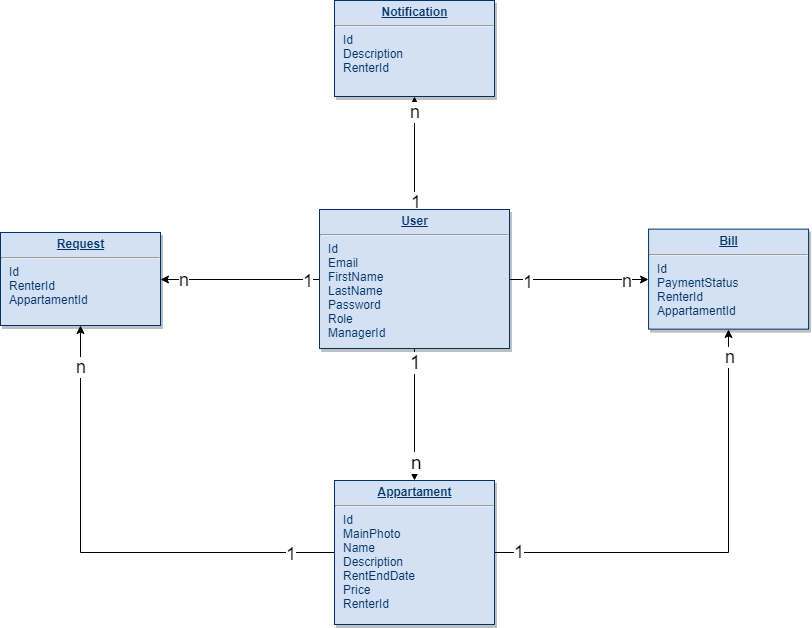

The diagram above was exported from draw.io. Its source (the exported page's mxGraphModel, read from the mxfile embedded in the PNG):
<mxGraphModel dx="774" dy="670" grid="1" gridSize="12" guides="1" tooltips="1" connect="1" arrows="1" fold="1" page="1" pageScale="1" pageWidth="826" pageHeight="1169" background="#ffffff" math="0" shadow="0">
  <root>
    <mxCell id="0" />
    <mxCell id="1" parent="0" />
    <mxCell id="8msFTa-weI-T_BtkUyKc-114" style="edgeStyle=orthogonalEdgeStyle;rounded=0;orthogonalLoop=1;jettySize=auto;html=1;exitX=0.5;exitY=1;exitDx=0;exitDy=0;entryX=0.5;entryY=0;entryDx=0;entryDy=0;" parent="1" source="19" target="20" edge="1">
      <mxGeometry relative="1" as="geometry" />
    </mxCell>
    <mxCell id="8msFTa-weI-T_BtkUyKc-116" value="&lt;font style=&quot;font-size: 19px&quot;&gt;1&lt;/font&gt;" style="text;html=1;resizable=0;points=[];align=center;verticalAlign=middle;labelBackgroundColor=#ffffff;" parent="8msFTa-weI-T_BtkUyKc-114" vertex="1" connectable="0">
      <mxGeometry x="-0.801" y="1" relative="1" as="geometry">
        <mxPoint as="offset" />
      </mxGeometry>
    </mxCell>
    <mxCell id="8msFTa-weI-T_BtkUyKc-117" value="&lt;font style=&quot;font-size: 19px&quot;&gt;n&lt;/font&gt;" style="text;html=1;resizable=0;points=[];align=center;verticalAlign=middle;labelBackgroundColor=#ffffff;" parent="8msFTa-weI-T_BtkUyKc-114" vertex="1" connectable="0">
      <mxGeometry x="0.7068" y="2" relative="1" as="geometry">
        <mxPoint as="offset" />
      </mxGeometry>
    </mxCell>
    <mxCell id="8msFTa-weI-T_BtkUyKc-118" style="edgeStyle=orthogonalEdgeStyle;rounded=0;orthogonalLoop=1;jettySize=auto;html=1;exitX=0;exitY=0.5;exitDx=0;exitDy=0;entryX=1;entryY=0.5;entryDx=0;entryDy=0;" parent="1" source="19" target="21" edge="1">
      <mxGeometry relative="1" as="geometry" />
    </mxCell>
    <mxCell id="8msFTa-weI-T_BtkUyKc-119" value="&lt;font style=&quot;font-size: 18px&quot;&gt;1&lt;/font&gt;" style="text;html=1;resizable=0;points=[];align=center;verticalAlign=middle;labelBackgroundColor=#ffffff;" parent="8msFTa-weI-T_BtkUyKc-118" vertex="1" connectable="0">
      <mxGeometry x="-0.8501" y="1" relative="1" as="geometry">
        <mxPoint as="offset" />
      </mxGeometry>
    </mxCell>
    <mxCell id="8msFTa-weI-T_BtkUyKc-120" value="&lt;font style=&quot;font-size: 18px&quot;&gt;n&lt;/font&gt;" style="text;html=1;resizable=0;points=[];align=center;verticalAlign=middle;labelBackgroundColor=#ffffff;" parent="8msFTa-weI-T_BtkUyKc-118" vertex="1" connectable="0">
      <mxGeometry x="0.8156" y="-4" relative="1" as="geometry">
        <mxPoint x="8" y="4" as="offset" />
      </mxGeometry>
    </mxCell>
    <mxCell id="8msFTa-weI-T_BtkUyKc-127" style="edgeStyle=orthogonalEdgeStyle;rounded=0;orthogonalLoop=1;jettySize=auto;html=1;exitX=1;exitY=0.5;exitDx=0;exitDy=0;entryX=0;entryY=0.5;entryDx=0;entryDy=0;" parent="1" source="19" target="23" edge="1">
      <mxGeometry relative="1" as="geometry" />
    </mxCell>
    <mxCell id="8msFTa-weI-T_BtkUyKc-128" value="&lt;font style=&quot;font-size: 18px&quot;&gt;1&lt;/font&gt;" style="text;html=1;resizable=0;points=[];align=center;verticalAlign=middle;labelBackgroundColor=#ffffff;" parent="8msFTa-weI-T_BtkUyKc-127" vertex="1" connectable="0">
      <mxGeometry x="-0.7358" y="-2" relative="1" as="geometry">
        <mxPoint as="offset" />
      </mxGeometry>
    </mxCell>
    <mxCell id="8msFTa-weI-T_BtkUyKc-129" value="&lt;font style=&quot;font-size: 18px&quot;&gt;n&lt;/font&gt;" style="text;html=1;resizable=0;points=[];align=center;verticalAlign=middle;labelBackgroundColor=#ffffff;" parent="8msFTa-weI-T_BtkUyKc-127" vertex="1" connectable="0">
      <mxGeometry x="0.6792" y="-1" relative="1" as="geometry">
        <mxPoint as="offset" />
      </mxGeometry>
    </mxCell>
    <mxCell id="8msFTa-weI-T_BtkUyKc-137" style="edgeStyle=orthogonalEdgeStyle;rounded=0;orthogonalLoop=1;jettySize=auto;html=1;exitX=0.5;exitY=0;exitDx=0;exitDy=0;entryX=0.5;entryY=1;entryDx=0;entryDy=0;fontSize=18;" parent="1" source="19" target="24" edge="1">
      <mxGeometry relative="1" as="geometry" />
    </mxCell>
    <mxCell id="8msFTa-weI-T_BtkUyKc-145" value="1" style="text;html=1;resizable=0;points=[];align=center;verticalAlign=middle;labelBackgroundColor=#ffffff;fontSize=18;" parent="8msFTa-weI-T_BtkUyKc-137" vertex="1" connectable="0">
      <mxGeometry x="-0.8652" y="-1" relative="1" as="geometry">
        <mxPoint as="offset" />
      </mxGeometry>
    </mxCell>
    <mxCell id="8msFTa-weI-T_BtkUyKc-146" value="n" style="text;html=1;resizable=0;points=[];align=center;verticalAlign=middle;labelBackgroundColor=#ffffff;fontSize=18;" parent="8msFTa-weI-T_BtkUyKc-137" vertex="1" connectable="0">
      <mxGeometry x="0.8352" y="-3" relative="1" as="geometry">
        <mxPoint x="-3" y="6" as="offset" />
      </mxGeometry>
    </mxCell>
    <mxCell id="19" value="&lt;p style=&quot;margin: 0px ; margin-top: 4px ; text-align: center ; text-decoration: underline&quot;&gt;&lt;b&gt;User&lt;/b&gt;&lt;/p&gt;&lt;hr&gt;&lt;p style=&quot;margin: 0px ; margin-left: 8px&quot;&gt;Id&lt;/p&gt;&lt;p style=&quot;margin: 0px ; margin-left: 8px&quot;&gt;Email&lt;br&gt;FirstName&lt;/p&gt;&lt;p style=&quot;margin: 0px ; margin-left: 8px&quot;&gt;LastName&lt;/p&gt;&lt;p style=&quot;margin: 0px ; margin-left: 8px&quot;&gt;Password&lt;/p&gt;&lt;p style=&quot;margin: 0px ; margin-left: 8px&quot;&gt;Role&lt;/p&gt;&lt;p style=&quot;margin: 0px ; margin-left: 8px&quot;&gt;ManagerId&lt;br&gt;&lt;/p&gt;" style="verticalAlign=top;align=left;overflow=fill;fontSize=12;fontFamily=Helvetica;html=1;strokeColor=#003366;shadow=1;fillColor=#D4E1F5;fontColor=#003366" parent="1" vertex="1">
      <mxGeometry x="403" y="377" width="190" height="139" as="geometry" />
    </mxCell>
    <mxCell id="8msFTa-weI-T_BtkUyKc-130" style="edgeStyle=orthogonalEdgeStyle;rounded=0;orthogonalLoop=1;jettySize=auto;html=1;exitX=1;exitY=0.5;exitDx=0;exitDy=0;entryX=0.5;entryY=1;entryDx=0;entryDy=0;" parent="1" source="20" target="23" edge="1">
      <mxGeometry relative="1" as="geometry" />
    </mxCell>
    <mxCell id="8msFTa-weI-T_BtkUyKc-134" value="&lt;font style=&quot;font-size: 18px&quot;&gt;1&lt;/font&gt;" style="text;html=1;resizable=0;points=[];align=center;verticalAlign=middle;labelBackgroundColor=#ffffff;" parent="8msFTa-weI-T_BtkUyKc-130" vertex="1" connectable="0">
      <mxGeometry x="-0.8945" y="1" relative="1" as="geometry">
        <mxPoint as="offset" />
      </mxGeometry>
    </mxCell>
    <mxCell id="8msFTa-weI-T_BtkUyKc-136" value="n" style="text;html=1;resizable=0;points=[];align=center;verticalAlign=middle;labelBackgroundColor=#ffffff;fontSize=18;" parent="8msFTa-weI-T_BtkUyKc-130" vertex="1" connectable="0">
      <mxGeometry x="0.8819" y="-1" relative="1" as="geometry">
        <mxPoint as="offset" />
      </mxGeometry>
    </mxCell>
    <mxCell id="8msFTa-weI-T_BtkUyKc-131" style="edgeStyle=orthogonalEdgeStyle;rounded=0;orthogonalLoop=1;jettySize=auto;html=1;exitX=0;exitY=0.5;exitDx=0;exitDy=0;" parent="1" source="20" target="21" edge="1">
      <mxGeometry relative="1" as="geometry" />
    </mxCell>
    <mxCell id="8msFTa-weI-T_BtkUyKc-143" value="1" style="text;html=1;resizable=0;points=[];align=center;verticalAlign=middle;labelBackgroundColor=#ffffff;fontSize=18;" parent="8msFTa-weI-T_BtkUyKc-131" vertex="1" connectable="0">
      <mxGeometry x="-0.8151" y="1" relative="1" as="geometry">
        <mxPoint as="offset" />
      </mxGeometry>
    </mxCell>
    <mxCell id="8msFTa-weI-T_BtkUyKc-144" value="n" style="text;html=1;resizable=0;points=[];align=center;verticalAlign=middle;labelBackgroundColor=#ffffff;fontSize=18;" parent="8msFTa-weI-T_BtkUyKc-131" vertex="1" connectable="0">
      <mxGeometry x="0.8309" relative="1" as="geometry">
        <mxPoint as="offset" />
      </mxGeometry>
    </mxCell>
    <mxCell id="20" value="&lt;p style=&quot;margin: 0px ; margin-top: 4px ; text-align: center ; text-decoration: underline&quot;&gt;&lt;b&gt;Appartament&lt;/b&gt;&lt;/p&gt;&lt;hr&gt;&lt;p style=&quot;margin: 0px ; margin-left: 8px&quot;&gt;Id&lt;/p&gt;&lt;p style=&quot;margin: 0px ; margin-left: 8px&quot;&gt;MainPhoto&lt;/p&gt;&lt;p style=&quot;margin: 0px ; margin-left: 8px&quot;&gt;Name&lt;/p&gt;&lt;p style=&quot;margin: 0px ; margin-left: 8px&quot;&gt;Description&lt;/p&gt;&lt;p style=&quot;margin: 0px ; margin-left: 8px&quot;&gt;RentEndDate&lt;/p&gt;&lt;p style=&quot;margin: 0px ; margin-left: 8px&quot;&gt;Price&lt;/p&gt;&lt;p style=&quot;margin: 0px ; margin-left: 8px&quot;&gt;RenterId&lt;/p&gt;" style="verticalAlign=top;align=left;overflow=fill;fontSize=12;fontFamily=Helvetica;html=1;strokeColor=#003366;shadow=1;fillColor=#D4E1F5;fontColor=#003366" parent="1" vertex="1">
      <mxGeometry x="418" y="648" width="160" height="144" as="geometry" />
    </mxCell>
    <mxCell id="21" value="&lt;p style=&quot;margin: 0px ; margin-top: 4px ; text-align: center ; text-decoration: underline&quot;&gt;&lt;b&gt;Request&lt;/b&gt;&lt;/p&gt;&lt;hr&gt;&lt;p style=&quot;margin: 0px ; margin-left: 8px&quot;&gt;Id&lt;/p&gt;&lt;p style=&quot;margin: 0px ; margin-left: 8px&quot;&gt;RenterId&lt;/p&gt;&lt;p style=&quot;margin: 0px ; margin-left: 8px&quot;&gt;AppartamentId&lt;/p&gt;" style="verticalAlign=top;align=left;overflow=fill;fontSize=12;fontFamily=Helvetica;html=1;strokeColor=#003366;shadow=1;fillColor=#D4E1F5;fontColor=#003366" parent="1" vertex="1">
      <mxGeometry x="84" y="400" width="160" height="93" as="geometry" />
    </mxCell>
    <mxCell id="23" value="&lt;p style=&quot;margin: 0px ; margin-top: 4px ; text-align: center ; text-decoration: underline&quot;&gt;&lt;b&gt;Bill&lt;/b&gt;&lt;/p&gt;&lt;hr&gt;&lt;p style=&quot;margin: 0px ; margin-left: 8px&quot;&gt;Id&lt;/p&gt;&lt;p style=&quot;margin: 0px ; margin-left: 8px&quot;&gt;PaymentStatus&lt;/p&gt;&lt;p style=&quot;margin: 0px ; margin-left: 8px&quot;&gt;RenterId&lt;/p&gt;&lt;p style=&quot;margin: 0px ; margin-left: 8px&quot;&gt;AppartamentId&lt;/p&gt;" style="verticalAlign=top;align=left;overflow=fill;fontSize=12;fontFamily=Helvetica;html=1;strokeColor=#003366;shadow=1;fillColor=#D4E1F5;fontColor=#003366" parent="1" vertex="1">
      <mxGeometry x="732.0800000000005" y="396.64000000000055" width="160" height="100" as="geometry" />
    </mxCell>
    <mxCell id="24" value="&lt;p style=&quot;margin: 0px ; margin-top: 4px ; text-align: center ; text-decoration: underline&quot;&gt;&lt;b&gt;Notification&lt;/b&gt;&lt;/p&gt;&lt;hr&gt;&lt;p style=&quot;margin: 0px ; margin-left: 8px&quot;&gt;Id&lt;/p&gt;&lt;p style=&quot;margin: 0px ; margin-left: 8px&quot;&gt;Description&lt;br&gt;&lt;/p&gt;&lt;p style=&quot;margin: 0px ; margin-left: 8px&quot;&gt;RenterId&lt;/p&gt;" style="verticalAlign=top;align=left;overflow=fill;fontSize=12;fontFamily=Helvetica;html=1;strokeColor=#003366;shadow=1;fillColor=#D4E1F5;fontColor=#003366" parent="1" vertex="1">
      <mxGeometry x="418" y="168" width="160" height="96" as="geometry" />
    </mxCell>
  </root>
</mxGraphModel>